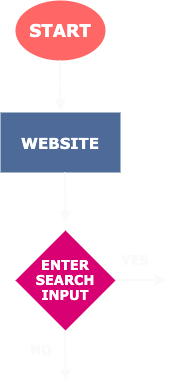

The diagram above was exported from draw.io. Its source (the exported page's mxGraphModel, read from the mxfile embedded in the PNG):
<mxGraphModel dx="510" dy="506" grid="1" gridSize="10" guides="1" tooltips="1" connect="1" arrows="1" fold="1" page="1" pageScale="1" pageWidth="850" pageHeight="1100" math="0" shadow="0">
  <root>
    <mxCell id="0" />
    <mxCell id="1" parent="0" />
    <mxCell id="2" value="&lt;font data-font-src=&quot;https://fonts.googleapis.com/css?family=Work+Sans&quot; color=&quot;#fcfeff&quot; size=&quot;1&quot;&gt;&lt;span style=&quot;font-size: 17px&quot;&gt;START&lt;/span&gt;&lt;/font&gt;" style="ellipse;whiteSpace=wrap;html=1;fillColor=#FF6666;fontFamily=Verdana;fontStyle=1;strokeColor=none;horizontal=1;" vertex="1" parent="1">
      <mxGeometry x="30" y="20" width="90" height="60" as="geometry" />
    </mxCell>
    <mxCell id="4" value="&lt;span&gt;&lt;font style=&quot;font-size: 15px&quot; color=&quot;#fcfeff&quot;&gt;WEBSITE&lt;/font&gt;&lt;/span&gt;" style="rounded=0;whiteSpace=wrap;html=1;fontFamily=Verdana;fontColor=#ffffff;strokeColor=none;fillColor=#4E6A99;fontStyle=1" vertex="1" parent="1">
      <mxGeometry x="15" y="132" width="120" height="60" as="geometry" />
    </mxCell>
    <mxCell id="5" value="" style="endArrow=block;html=1;fontFamily=Verdana;strokeColor=#FAFAFA;jumpSize=10;strokeWidth=2;endFill=1;" edge="1" parent="1">
      <mxGeometry width="50" height="50" relative="1" as="geometry">
        <mxPoint x="74.5" y="80" as="sourcePoint" />
        <mxPoint x="75" y="130" as="targetPoint" />
      </mxGeometry>
    </mxCell>
    <mxCell id="6" value="" style="endArrow=block;html=1;fontFamily=Verdana;strokeColor=#FAFAFA;jumpSize=10;strokeWidth=2;endFill=1;" edge="1" parent="1">
      <mxGeometry width="50" height="50" relative="1" as="geometry">
        <mxPoint x="79.5" y="192" as="sourcePoint" />
        <mxPoint x="80" y="242" as="targetPoint" />
      </mxGeometry>
    </mxCell>
    <mxCell id="7" value="&lt;b style=&quot;font-size: 13px;&quot;&gt;&lt;font color=&quot;#ffffff&quot; style=&quot;line-height: 40%; font-size: 13px;&quot;&gt;ENTER SEARCH INPUT&lt;/font&gt;&lt;/b&gt;" style="rhombus;whiteSpace=wrap;html=1;fillColor=#d80073;fontFamily=Verdana;fontColor=#ffffff;strokeColor=none;spacing=0;fontSize=13;" vertex="1" parent="1">
      <mxGeometry x="30" y="250" width="100" height="100" as="geometry" />
    </mxCell>
    <mxCell id="9" value="" style="endArrow=block;html=1;fontFamily=Verdana;strokeColor=#FAFAFA;jumpSize=10;strokeWidth=2;endFill=1;" edge="1" parent="1">
      <mxGeometry width="50" height="50" relative="1" as="geometry">
        <mxPoint x="79.5" y="350" as="sourcePoint" />
        <mxPoint x="80" y="400" as="targetPoint" />
      </mxGeometry>
    </mxCell>
    <mxCell id="10" value="" style="endArrow=block;html=1;fontFamily=Verdana;strokeColor=#FAFAFA;jumpSize=10;strokeWidth=2;endFill=1;" edge="1" parent="1">
      <mxGeometry width="50" height="50" relative="1" as="geometry">
        <mxPoint x="130" y="299.5" as="sourcePoint" />
        <mxPoint x="180.5" y="299.5" as="targetPoint" />
      </mxGeometry>
    </mxCell>
    <mxCell id="11" value="&lt;font color=&quot;#fafafa&quot;&gt;NO&lt;/font&gt;" style="text;html=1;strokeColor=none;fillColor=none;align=center;verticalAlign=middle;whiteSpace=wrap;rounded=0;fontFamily=Verdana;fontSize=13;fontStyle=1" vertex="1" parent="1">
      <mxGeometry x="36" y="360" width="40" height="20" as="geometry" />
    </mxCell>
    <mxCell id="12" value="&lt;font color=&quot;#fafafa&quot;&gt;YES&lt;/font&gt;" style="text;html=1;strokeColor=none;fillColor=none;align=center;verticalAlign=middle;whiteSpace=wrap;rounded=0;fontFamily=Verdana;fontSize=13;fontStyle=1" vertex="1" parent="1">
      <mxGeometry x="130" y="270" width="40" height="20" as="geometry" />
    </mxCell>
  </root>
</mxGraphModel>